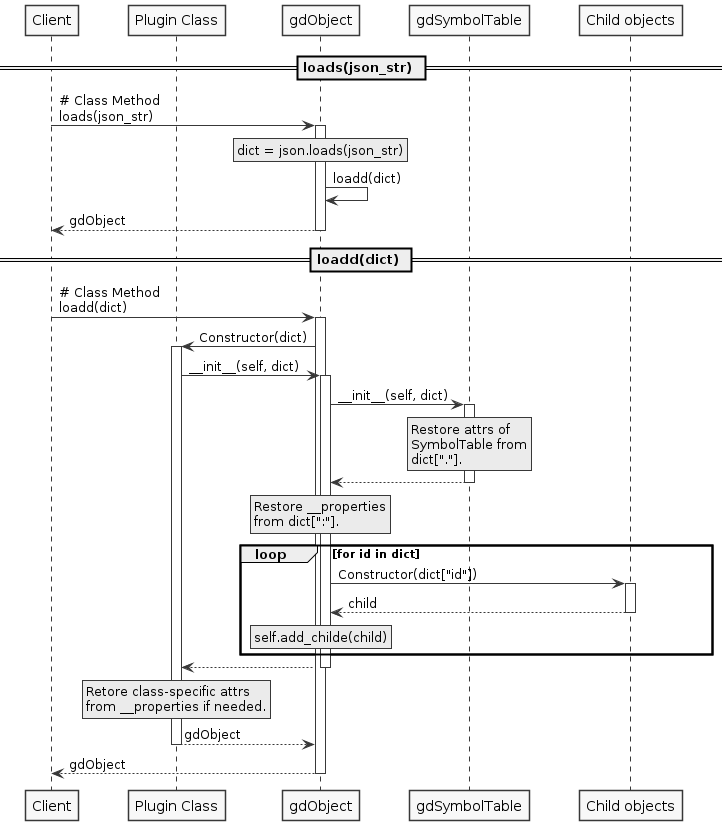

The diagram above was rendered by PlantUML. Its source (embedded in the PNG):
@startuml GdocObject_loads_Sequence

!include style.iuml
skinparam ParticipantPadding 20
skinparam BoxPadding 10

Participant Client
Participant "Plugin Class" as pluginClass
Participant gdObject
Participant gdSymbolTable
Participant "Child objects" as child

== loads(json_str) ==

Client -> gdObject ++ : ~# Class Method\nloads(json_str)

    rnote over gdObject
        dict = json.loads(json_str)
    endrnote

    gdObject -> gdObject : loadd(dict)

return gdObject

== loadd(dict) ==

Client -> gdObject ++ : ~# Class Method\nloadd(dict)

    gdObject -> pluginClass ++ : Constructor(dict)

        pluginClass -> gdObject ++ : ~__init__(self, dict)

            gdObject -> gdSymbolTable ++ : ~__init__(self, dict)
                rnote over gdSymbolTable
                    Restore attrs of
                    SymbolTable from
                    dict["."].
                endrnote
            return

        rnote over gdObject
            Restore __properties
            from dict[":"].
        endrnote

        loop for id in dict
            gdObject -> child ++ : Constructor(dict["id"])
            return child

            rnote over gdObject
                self.add_childe(child)
            endrnote
        end

        return

    rnote over pluginClass
        Retore class-specific attrs
        from __properties if needed.
    endrnote

    return gdObject

return gdObject

@enduml